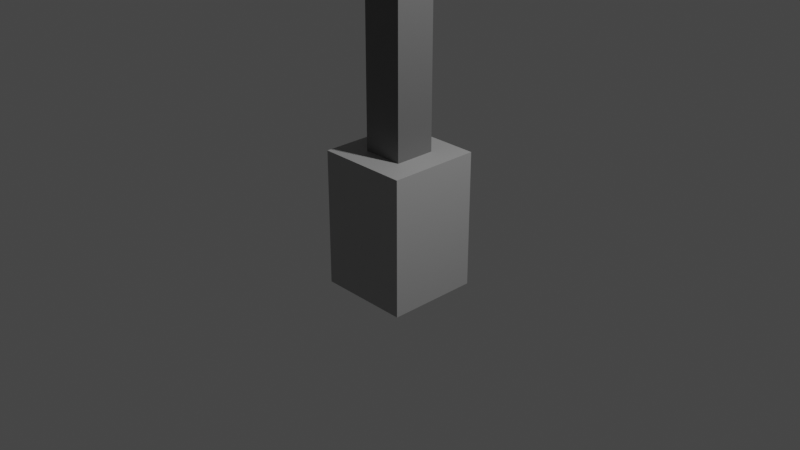 # Source: TRAFFIC_LIGHTS.blend  (saved by Blender 2.92.15; exported with 4.5.12 LTS)
import bpy
from mathutils import Matrix  # noqa: F401  (used for matrix-valued properties, if any)

bpy.ops.wm.read_factory_settings(use_empty=True)
scene = bpy.context.scene
scene.name = 'Scene'

# ---- collections
col_collection = bpy.data.collections.new('Collection'); scene.collection.children.link(col_collection)

# ---- materials (node trees are filled in below, after node groups)
mat_material = bpy.data.materials.new('Material')
mat_material.alpha_threshold = 0.0
mat_material.use_transparent_shadow = False
mat_material.line_color = (0.0, 0.0, 0.0, 1.0)
mat_material_002 = bpy.data.materials.new('Material.002')
mat_material_002.use_transparent_shadow = False
mat_material_003 = bpy.data.materials.new('Material.003')
mat_material_003.use_transparent_shadow = False
mat_material_004 = bpy.data.materials.new('Material.004')
mat_material_004.use_transparent_shadow = False
mat_material_001 = bpy.data.materials.new('Material.001')
mat_material_001.use_transparent_shadow = False
mat_material_005 = bpy.data.materials.new('Material.005')
mat_material_005.use_transparent_shadow = False

# ---- material node trees
mat_material.use_nodes = True; mat_material.node_tree.nodes.clear()
_N = mat_material.node_tree.nodes; _L = mat_material.node_tree.links
n0 = _N.new('ShaderNodeOutputMaterial'); n0.name = 'Material Output'; n0.location = (300, 300)
n1 = _N.new('ShaderNodeBsdfPrincipled'); n1.name = 'Principled BSDF'; n1.location = (10, 300)
n1.distribution = 'GGX'
n1.subsurface_method = 'BURLEY'
n1.inputs[2].default_value = 0.4
n1.inputs[3].default_value = 1.45
n1.inputs[27].default_value = (0.0, 0.0, 0.0, 1.0)
n1.inputs[28].default_value = 1.0
_L.new(n1.outputs[0], n0.inputs[0])
n0.is_active_output = True
mat_material_002.use_nodes = True; mat_material_002.node_tree.nodes.clear()
_N = mat_material_002.node_tree.nodes; _L = mat_material_002.node_tree.links
n0 = _N.new('ShaderNodeBsdfPrincipled'); n0.name = 'Principled BSDF'; n0.location = (10, 300)
n0.distribution = 'GGX'
n0.subsurface_method = 'BURLEY'
n0.inputs[0].default_value = (0.1523, 0.1523, 0.1523, 1.0)
n0.inputs[3].default_value = 1.45
n0.inputs[27].default_value = (0.0, 0.0, 0.0, 1.0)
n0.inputs[28].default_value = 1.0
n1 = _N.new('ShaderNodeOutputMaterial'); n1.name = 'Material Output'; n1.location = (300, 300)
_L.new(n0.outputs[0], n1.inputs[0])
n1.is_active_output = True
mat_material_003.use_nodes = True; mat_material_003.node_tree.nodes.clear()
_N = mat_material_003.node_tree.nodes; _L = mat_material_003.node_tree.links
n0 = _N.new('ShaderNodeBsdfPrincipled'); n0.name = 'Principled BSDF'; n0.location = (10, 300)
n0.distribution = 'GGX'
n0.subsurface_method = 'BURLEY'
n0.inputs[0].default_value = (0.3672, 0.3672, 0.3672, 1.0)
n0.inputs[3].default_value = 1.45
n0.inputs[27].default_value = (0.0, 0.0, 0.0, 1.0)
n0.inputs[28].default_value = 1.0
n1 = _N.new('ShaderNodeOutputMaterial'); n1.name = 'Material Output'; n1.location = (300, 300)
_L.new(n0.outputs[0], n1.inputs[0])
n1.is_active_output = True
mat_material_004.use_nodes = True; mat_material_004.node_tree.nodes.clear()
_N = mat_material_004.node_tree.nodes; _L = mat_material_004.node_tree.links
n0 = _N.new('ShaderNodeBsdfPrincipled'); n0.name = 'Principled BSDF'; n0.location = (10, 300)
n0.distribution = 'GGX'
n0.subsurface_method = 'BURLEY'
n0.inputs[0].default_value = (0.8, 0.6249, 0.2432, 1.0)
n0.inputs[3].default_value = 1.45
n0.inputs[27].default_value = (0.0, 0.0, 0.0, 1.0)
n0.inputs[28].default_value = 1.0
n1 = _N.new('ShaderNodeOutputMaterial'); n1.name = 'Material Output'; n1.location = (300, 300)
_L.new(n0.outputs[0], n1.inputs[0])
n1.is_active_output = True
mat_material_001.use_nodes = True; mat_material_001.node_tree.nodes.clear()
_N = mat_material_001.node_tree.nodes; _L = mat_material_001.node_tree.links
n0 = _N.new('ShaderNodeBsdfPrincipled'); n0.name = 'Principled BSDF'; n0.location = (10, 300)
n0.distribution = 'GGX'
n0.subsurface_method = 'BURLEY'
n0.inputs[0].default_value = (0.03741, 0.03741, 0.03741, 1.0)
n0.inputs[3].default_value = 1.45
n0.inputs[27].default_value = (0.0, 0.0, 0.0, 1.0)
n0.inputs[28].default_value = 1.0
n1 = _N.new('ShaderNodeOutputMaterial'); n1.name = 'Material Output'; n1.location = (300, 300)
_L.new(n0.outputs[0], n1.inputs[0])
n1.is_active_output = True
mat_material_005.use_nodes = True; mat_material_005.node_tree.nodes.clear()
_N = mat_material_005.node_tree.nodes; _L = mat_material_005.node_tree.links
n0 = _N.new('ShaderNodeBsdfPrincipled'); n0.name = 'Principled BSDF'; n0.location = (10, 300)
n0.distribution = 'GGX'
n0.subsurface_method = 'BURLEY'
n0.inputs[0].default_value = (0.8, 0.07214, 0.111, 1.0)
n0.inputs[3].default_value = 1.45
n0.inputs[27].default_value = (0.0, 0.0, 0.0, 1.0)
n0.inputs[28].default_value = 1.0
n1 = _N.new('ShaderNodeOutputMaterial'); n1.name = 'Material Output'; n1.location = (300, 300)
_L.new(n0.outputs[0], n1.inputs[0])
n1.is_active_output = True

# ---- world
world_world = bpy.data.worlds.new('World'); scene.world = world_world
world_world.use_nodes = True; world_world.node_tree.nodes.clear()
_N = world_world.node_tree.nodes; _L = world_world.node_tree.links
n0 = _N.new('ShaderNodeOutputWorld'); n0.name = 'World Output'; n0.location = (300, 300)
n1 = _N.new('ShaderNodeBackground'); n1.name = 'Background'; n1.location = (10, 300)
n1.inputs[0].default_value = (0.05088, 0.05088, 0.05088, 1.0)
_L.new(n1.outputs[0], n0.inputs[0])
n0.is_active_output = True
world_world.color = (0.05088, 0.05088, 0.05088)
world_world.use_sun_shadow = False
world_world.sun_shadow_jitter_overblur = 0.0

# ---- cameras
cam_camera = bpy.data.cameras.new('Camera')
cam_camera.clip_end = 100.0
cam_camera.ortho_scale = 7.314

# ---- lights
light_light = bpy.data.lights.new('Light', 'POINT')
light_light.transmission_factor = 0.0
light_light.energy = 1000.0
light_light.shadow_soft_size = 0.1
light_light.shadow_maximum_resolution = 0.006
light_light.use_absolute_resolution = True

# ---- meshes
me_cube = bpy.data.meshes.new('Cube')
me_cube.from_pydata([(0.446, 0.446, 1.0), (1.0, 1.0, -1.0), (0.446, -0.446, 1.0), (1.0, -1.0, -1.0), (-0.446, 0.446, 1.0), (-1.0, 1.0, -1.0), (-0.446, -0.446, 1.0), (-1.0, -1.0, -1.0), (1.0, -1.0, 1.0), (-1.0, -1.0, 1.0), (1.0, 1.0, 1.0), (-1.0, 1.0, 1.0), (0.446, -0.446, 9.608), (-0.446, -0.446, 9.608), (0.446, 0.446, 9.608), (-0.446, 0.446, 9.608), (0.4047, 2.129, 11.33), (-0.4047, 2.129, 11.33), (0.4047, 2.129, 10.78), (-0.4047, 2.129, 10.78), (0.4047, 2.291, 11.33), (-0.4047, 2.291, 11.33), (0.4047, 2.291, 10.78), (-0.4047, 2.291, 10.78), (0.4047, 7.16, 11.33), (-0.4047, 7.16, 11.33), (0.4047, 7.16, 10.78), (-0.4047, 7.16, 10.78), (-0.4047, 6.671, 10.78), (0.4047, 6.671, 10.78), (0.4047, 6.671, 11.33), (-0.4047, 6.671, 11.33), (0.4762, 7.16, 11.4), (-0.4762, 7.16, 11.4), (0.4762, 7.16, 10.71), (-0.4762, 7.16, 10.71), (-0.4762, 6.671, 10.71), (-0.4762, 6.671, 11.4), (0.4762, 6.671, 10.71), (0.4762, 6.671, 11.4), (-0.4047, 2.876, 11.33), (-0.4047, 2.876, 10.78), (0.4047, 2.876, 11.33), (0.4047, 2.876, 10.78), (0.4933, 2.129, 11.42), (-0.4933, 2.129, 11.42), (0.4933, 2.129, 10.69), (-0.4933, 2.129, 10.69), (-0.4933, 2.876, 10.69), (0.4933, 2.876, 10.69), (-0.4933, 2.876, 11.42), (0.4933, 2.876, 11.42), (0.01645, 5.727, 10.82), (0.01645, 5.727, 10.16), (0.01645, 4.058, 10.16), (0.01645, 4.058, 10.82), (0.1492, 4.003, 10.16), (0.1492, 4.003, 10.82), (0.2042, 3.87, 10.16), (0.2042, 3.87, 10.82), (0.1492, 3.737, 10.16), (0.1492, 3.737, 10.82), (0.01645, 3.682, 10.16), (0.01645, 3.682, 10.82), (-0.1163, 3.737, 10.16), (-0.1163, 3.737, 10.82), (-0.1713, 3.87, 10.16), (-0.1713, 3.87, 10.82), (-0.1163, 4.003, 10.16), (-0.1163, 4.003, 10.82), (0.1492, 5.672, 10.16), (0.1492, 5.672, 10.82), (0.2042, 5.539, 10.16), (0.2042, 5.539, 10.82), (0.1492, 5.406, 10.16), (0.1492, 5.406, 10.82), (0.01645, 5.352, 10.16), (0.01645, 5.352, 10.82), (-0.1163, 5.406, 10.16), (-0.1163, 5.406, 10.82), (-0.1713, 5.539, 10.16), (-0.1713, 5.539, 10.82), (-0.1163, 5.672, 10.16), (-0.1163, 5.672, 10.82), (0.4047, 4.981, 10.78), (0.4047, 4.981, 11.33), (-0.4047, 4.981, 10.78), (-0.4047, 4.981, 11.33), (0.01547, 5.832, 11.95), (-0.7616, 5.51, 11.95), (-1.083, 4.733, 11.95), (-0.7616, 3.956, 11.95), (0.01547, 3.634, 11.95), (0.7925, 3.956, 11.95), (1.114, 4.733, 11.95), (0.7925, 5.51, 11.95), (0.01547, 4.733, 11.26)], [], [(0, 4, 15, 14), (3, 8, 9, 7), (7, 9, 11, 5), (5, 1, 3, 7), (1, 10, 8, 3), (5, 11, 10, 1), (2, 6, 9, 8), (0, 2, 8, 10), (6, 4, 11, 9), (4, 0, 10, 11), (12, 14, 18, 16), (2, 0, 14, 12), (4, 6, 13, 15), (6, 2, 12, 13), (41, 40, 21, 23), (15, 13, 17, 19), (13, 12, 16, 17), (14, 15, 19, 18), (24, 25, 33, 32), (40, 42, 20, 21), (43, 41, 23, 22), (42, 43, 22, 20), (26, 27, 25, 24), (25, 27, 35, 33), (28, 31, 37, 36), (29, 28, 36, 38), (87, 85, 30, 31), (86, 87, 31, 28), (85, 84, 29, 30), (84, 86, 28, 29), (38, 36, 35, 34), (39, 38, 34, 32), (36, 37, 33, 35), (37, 39, 32, 33), (30, 29, 38, 39), (27, 26, 34, 35), (31, 30, 39, 37), (26, 24, 32, 34), (41, 43, 49, 48), (17, 16, 44, 45), (40, 41, 48, 50), (19, 17, 45, 47), (44, 46, 49, 51), (46, 47, 48, 49), (45, 44, 51, 50), (47, 45, 50, 48), (18, 19, 47, 46), (16, 18, 46, 44), (42, 40, 50, 51), (43, 42, 51, 49), (71, 52, 83, 81, 79, 77, 75, 73), (54, 55, 57, 56), (78, 79, 81, 80), (56, 57, 59, 58), (76, 77, 79, 78), (58, 59, 61, 60), (74, 75, 77, 76), (60, 61, 63, 62), (53, 70, 72, 74, 76, 78, 80, 82), (72, 73, 75, 74), (62, 63, 65, 64), (82, 83, 52, 53), (70, 71, 73, 72), (64, 65, 67, 66), (57, 55, 69, 67, 65, 63, 61, 59), (53, 52, 71, 70), (66, 67, 69, 68), (80, 81, 83, 82), (68, 69, 55, 54), (54, 56, 58, 60, 62, 64, 66, 68), (22, 23, 86, 84), (20, 22, 84, 85), (23, 21, 87, 86), (21, 20, 85, 87), (88, 96, 89), (89, 96, 90), (90, 96, 91), (91, 96, 92), (92, 96, 93), (93, 96, 94), (88, 89, 90, 91, 92, 93, 94, 95), (94, 96, 95), (95, 96, 88)])
me_cube.polygons.foreach_set('material_index', [1, 2, 2, 2, 2, 2, 2, 2, 2, 2, 1, 1, 1, 1, 1, 1, 1, 1, 3, 1, 1, 1, 3, 3, 3, 3, 1, 1, 1, 1, 3, 3, 3, 3, 3, 3, 3, 3, 3, 3, 3, 3, 3, 3, 3, 3, 3, 3, 3, 3, 1, 1, 1, 1, 1, 1, 1, 1, 1, 1, 1, 1, 1, 1, 1, 1, 1, 1, 1, 1, 1, 1, 1, 1, 1, 1, 1, 1, 1, 1, 1, 1, 1])
_uv = me_cube.uv_layers.new(name='UVMap')
_uv.uv.foreach_set('vector', [0.6594, 0.5344, 0.8406, 0.5344, 0.8406, 0.5344, 0.6594, 0.5344, 0.375, 0.75, 0.625, 0.75, 0.625, 1.0, 0.375, 1.0, 0.375, 0.0, 0.625, 0.0, 0.625, 0.25, 0.375, 0.25, 0.125, 0.5, 0.375, 0.5, 0.375, 0.75, 0.125, 0.75, 0.375, 0.5, 0.625, 0.5, 0.625, 0.75, 0.375, 0.75, 0.375, 0.25, 0.625, 0.25, 0.625, 0.5, 0.375, 0.5, 0.6594, 0.7156, 0.8406, 0.7156, 0.875, 0.75, 0.625, 0.75, 0.6594, 0.5344, 0.6594, 0.7156, 0.625, 0.75, 0.625, 0.5, 0.8406, 0.7156, 0.8406, 0.5344, 0.875, 0.5, 0.875, 0.75, 0.8406, 0.5344, 0.6594, 0.5344, 0.625, 0.5, 0.875, 0.5, 0.6594, 0.7156, 0.6594, 0.5344, 0.6594, 0.5344, 0.6594, 0.7156, 0.6594, 0.7156, 0.6594, 0.5344, 0.6594, 0.5344, 0.6594, 0.7156, 0.8406, 0.5344, 0.8406, 0.7156, 0.8406, 0.7156, 0.8406, 0.5344, 0.8406, 0.7156, 0.6594, 0.7156, 0.6594, 0.7156, 0.8406, 0.7156, 0.8406, 0.5344, 0.8406, 0.7156, 0.8406, 0.7156, 0.8406, 0.5344, 0.8406, 0.5344, 0.8406, 0.7156, 0.8406, 0.7156, 0.8406, 0.5344, 0.8406, 0.7156, 0.6594, 0.7156, 0.6594, 0.7156, 0.8406, 0.7156, 0.6594, 0.5344, 0.8406, 0.5344, 0.8406, 0.5344, 0.6594, 0.5344, 0.6594, 0.7156, 0.8406, 0.7156, 0.8406, 0.7156, 0.6594, 0.7156, 0.8406, 0.7156, 0.6594, 0.7156, 0.6594, 0.7156, 0.8406, 0.7156, 0.6594, 0.5344, 0.8406, 0.5344, 0.8406, 0.5344, 0.6594, 0.5344, 0.6594, 0.7156, 0.6594, 0.5344, 0.6594, 0.5344, 0.6594, 0.7156, 0.6594, 0.5344, 0.8406, 0.5344, 0.8406, 0.7156, 0.6594, 0.7156, 0.8406, 0.7156, 0.8406, 0.5344, 0.8406, 0.5344, 0.8406, 0.7156, 0.8406, 0.5344, 0.8406, 0.7156, 0.8406, 0.7156, 0.8406, 0.5344, 0.6594, 0.5344, 0.8406, 0.5344, 0.8406, 0.5344, 0.6594, 0.5344, 0.8406, 0.7156, 0.6594, 0.7156, 0.6594, 0.7156, 0.8406, 0.7156, 0.8406, 0.5344, 0.8406, 0.7156, 0.8406, 0.7156, 0.8406, 0.5344, 0.6594, 0.7156, 0.6594, 0.5344, 0.6594, 0.5344, 0.6594, 0.7156, 0.6594, 0.5344, 0.8406, 0.5344, 0.8406, 0.5344, 0.6594, 0.5344, 0.6594, 0.5344, 0.8406, 0.5344, 0.8406, 0.5344, 0.6594, 0.5344, 0.6594, 0.7156, 0.6594, 0.5344, 0.6594, 0.5344, 0.6594, 0.7156, 0.8406, 0.5344, 0.8406, 0.7156, 0.8406, 0.7156, 0.8406, 0.5344, 0.8406, 0.7156, 0.6594, 0.7156, 0.6594, 0.7156, 0.8406, 0.7156, 0.6594, 0.7156, 0.6594, 0.5344, 0.6594, 0.5344, 0.6594, 0.7156, 0.8406, 0.5344, 0.6594, 0.5344, 0.6594, 0.5344, 0.8406, 0.5344, 0.8406, 0.7156, 0.6594, 0.7156, 0.6594, 0.7156, 0.8406, 0.7156, 0.6594, 0.5344, 0.6594, 0.7156, 0.6594, 0.7156, 0.6594, 0.5344, 0.8406, 0.5344, 0.6594, 0.5344, 0.6594, 0.5344, 0.8406, 0.5344, 0.8406, 0.7156, 0.6594, 0.7156, 0.6594, 0.7156, 0.8406, 0.7156, 0.8406, 0.7156, 0.8406, 0.5344, 0.8406, 0.5344, 0.8406, 0.7156, 0.8406, 0.5344, 0.8406, 0.7156, 0.8406, 0.7156, 0.8406, 0.5344, 0.6594, 0.7156, 0.6594, 0.5344, 0.6594, 0.5344, 0.6594, 0.7156, 0.6594, 0.5344, 0.8406, 0.5344, 0.8406, 0.5344, 0.6594, 0.5344, 0.8406, 0.7156, 0.6594, 0.7156, 0.6594, 0.7156, 0.8406, 0.7156, 0.8406, 0.5344, 0.8406, 0.7156, 0.8406, 0.7156, 0.8406, 0.5344, 0.6594, 0.5344, 0.8406, 0.5344, 0.8406, 0.5344, 0.6594, 0.5344, 0.6594, 0.7156, 0.6594, 0.5344, 0.6594, 0.5344, 0.6594, 0.7156, 0.6594, 0.7156, 0.8406, 0.7156, 0.8406, 0.7156, 0.6594, 0.7156, 0.6594, 0.5344, 0.6594, 0.7156, 0.6594, 0.7156, 0.6594, 0.5344, 0.4197, 0.4197, 0.25, 0.49, 0.08029, 0.4197, 0.01, 0.25, 0.08029, 0.08029, 0.25, 0.01, 0.4197, 0.08029, 0.49, 0.25, 1.0, 0.5, 1.0, 1.0, 0.875, 1.0, 0.875, 0.5, 0.375, 0.5, 0.375, 1.0, 0.25, 1.0, 0.25, 0.5, 0.875, 0.5, 0.875, 1.0, 0.75, 1.0, 0.75, 0.5, 0.5, 0.5, 0.5, 1.0, 0.375, 1.0, 0.375, 0.5, 0.75, 0.5, 0.75, 1.0, 0.625, 1.0, 0.625, 0.5, 0.625, 0.5, 0.625, 1.0, 0.5, 1.0, 0.5, 0.5, 0.625, 0.5, 0.625, 1.0, 0.5, 1.0, 0.5, 0.5, 0.75, 0.49, 0.9197, 0.4197, 0.99, 0.25, 0.9197, 0.08029, 0.75, 0.01, 0.5803, 0.08029, 0.51, 0.25, 0.5803, 0.4197, 0.75, 0.5, 0.75, 1.0, 0.625, 1.0, 0.625, 0.5, 0.5, 0.5, 0.5, 1.0, 0.375, 1.0, 0.375, 0.5, 0.125, 0.5, 0.125, 1.0, 0.0, 1.0, 0.0, 0.5, 0.875, 0.5, 0.875, 1.0, 0.75, 1.0, 0.75, 0.5, 0.375, 0.5, 0.375, 1.0, 0.25, 1.0, 0.25, 0.5, 0.4197, 0.4197, 0.25, 0.49, 0.08029, 0.4197, 0.01, 0.25, 0.08029, 0.08029, 0.25, 0.01, 0.4197, 0.08029, 0.49, 0.25, 1.0, 0.5, 1.0, 1.0, 0.875, 1.0, 0.875, 0.5, 0.25, 0.5, 0.25, 1.0, 0.125, 1.0, 0.125, 0.5, 0.25, 0.5, 0.25, 1.0, 0.125, 1.0, 0.125, 0.5, 0.125, 0.5, 0.125, 1.0, 0.0, 1.0, 0.0, 0.5, 0.75, 0.49, 0.9197, 0.4197, 0.99, 0.25, 0.9197, 0.08029, 0.75, 0.01, 0.5803, 0.08029, 0.51, 0.25, 0.5803, 0.4197, 0.6594, 0.5344, 0.8406, 0.5344, 0.8406, 0.5344, 0.6594, 0.5344, 0.6594, 0.7156, 0.6594, 0.5344, 0.6594, 0.5344, 0.6594, 0.7156, 0.8406, 0.5344, 0.8406, 0.7156, 0.8406, 0.7156, 0.8406, 0.5344, 0.8406, 0.7156, 0.6594, 0.7156, 0.6594, 0.7156, 0.8406, 0.7156, 0.25, 0.49, 0.25, 0.25, 0.4197, 0.4197, 0.4197, 0.4197, 0.25, 0.25, 0.49, 0.25, 0.49, 0.25, 0.25, 0.25, 0.4197, 0.08029, 0.4197, 0.08029, 0.25, 0.25, 0.25, 0.01, 0.25, 0.01, 0.25, 0.25, 0.08029, 0.08029, 0.08029, 0.08029, 0.25, 0.25, 0.01, 0.25, 0.75, 0.49, 0.9197, 0.4197, 0.99, 0.25, 0.9197, 0.08029, 0.75, 0.01, 0.5803, 0.08029, 0.51, 0.25, 0.5803, 0.4197, 0.01, 0.25, 0.25, 0.25, 0.08029, 0.4197, 0.08029, 0.4197, 0.25, 0.25, 0.25, 0.49])
me_cube.materials.append(mat_material)
me_cube.materials.append(mat_material_002)
me_cube.materials.append(mat_material_003)
me_cube.materials.append(mat_material_004)
me_cube.use_remesh_preserve_volume = False
me_cube.use_remesh_preserve_attributes = False
me_cube.use_mirror_vertex_groups = False
me_cube.update()
me_cube_001 = bpy.data.meshes.new('Cube.001')
me_cube_001.from_pydata([(-0.8716, -2.744, -0.8698), (-0.8716, -2.744, 0.8698), (-0.8716, -1.005, -0.8698), (-0.8716, -1.005, 0.8698), (1.128, -2.669, -0.7949), (1.128, -2.669, 0.7949), (1.128, -1.079, -0.7949), (1.128, -1.079, 0.7949), (-1.55, -1.348, 0.07217), (0.556, -1.216, 0.07217), (-0.9663, -1.513, -0.1305), (0.556, -1.403, -0.1945), (-0.7597, -1.855, -0.2022), (0.556, -1.855, -0.305), (-0.9663, -2.196, -0.1305), (0.556, -2.306, -0.1945), (-1.55, -2.362, 0.07217), (0.556, -2.493, 0.07217), (-2.134, -2.196, 0.2748), (0.556, -2.306, 0.3388), (-2.34, -1.855, 0.3466), (0.556, -1.855, 0.4493), (-2.134, -1.513, 0.2748), (0.556, -1.403, 0.3388), (-1.55, -1.216, 0.07217), (-0.8902, -1.403, -0.1569), (-0.617, -1.855, -0.2518), (-0.8902, -2.306, -0.1569), (-1.55, -2.493, 0.07217), (-2.21, -2.306, 0.3013), (-2.483, -1.855, 0.3962), (-2.21, -1.403, 0.3013), (0.694, -1.349, 0.0786), (0.9015, -1.492, -0.1585), (0.9625, -1.825, -0.2524), (0.8715, -2.173, -0.1824), (0.6494, -2.361, 0.04312), (0.442, -2.218, 0.2802), (0.381, -1.885, 0.3741), (0.472, -1.536, 0.3041), (0.1284, -0.8744, -1.0), (0.1284, -0.8744, 1.0), (0.1284, -2.874, -1.0), (0.1284, -2.874, 1.0)], [], [(0, 1, 3, 2), (40, 41, 7, 6), (6, 7, 5, 4), (42, 43, 1, 0), (40, 6, 4, 42), (41, 3, 1, 43), (24, 9, 11, 25), (25, 11, 13, 26), (26, 13, 15, 27), (27, 15, 17, 28), (28, 17, 19, 29), (29, 19, 21, 30), (11, 9, 23, 21, 19, 17, 15, 13), (30, 21, 23, 31), (31, 23, 9, 24), (20, 22, 39, 38), (10, 8, 24, 25), (12, 10, 25, 26), (14, 12, 26, 27), (16, 14, 27, 28), (18, 16, 28, 29), (20, 18, 29, 30), (22, 20, 30, 31), (8, 22, 31, 24), (32, 33, 34, 35, 36, 37, 38, 39), (16, 18, 37, 36), (12, 14, 35, 34), (8, 10, 33, 32), (22, 8, 32, 39), (18, 20, 38, 37), (14, 16, 36, 35), (10, 12, 34, 33), (7, 41, 43, 5), (2, 40, 42, 0), (4, 5, 43, 42), (2, 3, 41, 40)])
_uv = me_cube_001.uv_layers.new(name='UVMap')
_uv.uv.foreach_set('vector', [0.375, 0.0, 0.625, 0.0, 0.625, 0.25, 0.375, 0.25, 0.375, 0.375, 0.625, 0.375, 0.625, 0.5, 0.375, 0.5, 0.375, 0.5, 0.625, 0.5, 0.625, 0.75, 0.375, 0.75, 0.375, 0.875, 0.625, 0.875, 0.625, 1.0, 0.375, 1.0, 0.25, 0.5, 0.375, 0.5, 0.375, 0.75, 0.25, 0.75, 0.75, 0.5, 0.875, 0.5, 0.875, 0.75, 0.75, 0.75, 1.0, 0.5, 1.0, 1.0, 0.875, 1.0, 0.875, 0.5, 0.875, 0.5, 0.875, 1.0, 0.75, 1.0, 0.75, 0.5, 0.75, 0.5, 0.75, 1.0, 0.625, 1.0, 0.625, 0.5, 0.625, 0.5, 0.625, 1.0, 0.5, 1.0, 0.5, 0.5, 0.5, 0.5, 0.5, 1.0, 0.375, 1.0, 0.375, 0.5, 0.375, 0.5, 0.375, 1.0, 0.25, 1.0, 0.25, 0.5, 0.4197, 0.4197, 0.25, 0.49, 0.08029, 0.4197, 0.01, 0.25, 0.08029, 0.08029, 0.25, 0.01, 0.4197, 0.08029, 0.49, 0.25, 0.25, 0.5, 0.25, 1.0, 0.125, 1.0, 0.125, 0.5, 0.125, 0.5, 0.125, 1.0, 0.0, 1.0, 0.0, 0.5, 0.5467, 0.25, 0.5999, 0.3783, 0.5999, 0.3783, 0.5467, 0.25, 0.9001, 0.3783, 0.75, 0.4405, 0.75, 0.49, 0.9197, 0.4197, 0.9533, 0.25, 0.9001, 0.3783, 0.9197, 0.4197, 0.99, 0.25, 0.9001, 0.1217, 0.9533, 0.25, 0.99, 0.25, 0.9197, 0.08029, 0.75, 0.05951, 0.9001, 0.1217, 0.9197, 0.08029, 0.75, 0.01, 0.5999, 0.1217, 0.75, 0.05951, 0.75, 0.01, 0.5803, 0.08029, 0.5467, 0.25, 0.5999, 0.1217, 0.5803, 0.08029, 0.51, 0.25, 0.5999, 0.3783, 0.5467, 0.25, 0.51, 0.25, 0.5803, 0.4197, 0.75, 0.4405, 0.5999, 0.3783, 0.5803, 0.4197, 0.75, 0.49, 0.75, 0.4405, 0.9001, 0.3783, 0.9533, 0.25, 0.9001, 0.1217, 0.75, 0.05951, 0.5999, 0.1217, 0.5467, 0.25, 0.5999, 0.3783, 0.75, 0.05951, 0.5999, 0.1217, 0.5999, 0.1217, 0.75, 0.05951, 0.9533, 0.25, 0.9001, 0.1217, 0.9001, 0.1217, 0.9533, 0.25, 0.75, 0.4405, 0.9001, 0.3783, 0.9001, 0.3783, 0.75, 0.4405, 0.5999, 0.3783, 0.75, 0.4405, 0.75, 0.4405, 0.5999, 0.3783, 0.5999, 0.1217, 0.5467, 0.25, 0.5467, 0.25, 0.5999, 0.1217, 0.9001, 0.1217, 0.75, 0.05951, 0.75, 0.05951, 0.9001, 0.1217, 0.9001, 0.3783, 0.9533, 0.25, 0.9533, 0.25, 0.9001, 0.3783, 0.625, 0.5, 0.75, 0.5, 0.75, 0.75, 0.625, 0.75, 0.125, 0.5, 0.25, 0.5, 0.25, 0.75, 0.125, 0.75, 0.375, 0.75, 0.625, 0.75, 0.625, 0.875, 0.375, 0.875, 0.375, 0.25, 0.625, 0.25, 0.625, 0.375, 0.375, 0.375])
me_cube_001.materials.append(mat_material_001)
me_cube_001.use_remesh_fix_poles = True
me_cube_001.use_remesh_preserve_attributes = False
me_cube_001.use_mirror_vertex_groups = False
me_cube_001.update()
me_cube_002 = bpy.data.meshes.new('Cube.002')
me_cube_002.from_pydata([(0.446, 0.446, 5.092), (1.0, 1.0, 3.092), (0.446, -0.446, 5.092), (1.0, -1.0, 3.092), (-0.446, 0.446, 5.092), (-1.0, 1.0, 3.092), (-0.446, -0.446, 5.092), (-1.0, -1.0, 3.092), (1.0, -1.0, 5.092), (-1.0, -1.0, 5.092), (1.0, 1.0, 5.092), (-1.0, 1.0, 5.092), (0.9872, -0.9872, 9.608), (-0.9872, -0.9872, 9.608), (0.9872, 0.9872, 9.608), (-0.9872, 0.9872, 9.608), (0.4047, 2.876, 11.33), (-0.4933, 2.876, 10.69), (0.2597, -0.6681, 5.928), (0.2597, -0.6681, 6.872), (0.2597, 0.7273, 5.928), (0.2597, 0.7273, 6.872), (0.5571, -0.2611, 6.254), (0.5571, -0.2611, 6.546), (0.5571, 0.3203, 6.254), (0.5571, 0.3203, 6.546), (0.5571, 0.7273, 6.872), (0.5571, 0.7273, 5.928), (0.5571, -0.6681, 5.928), (0.5571, -0.6681, 6.872), (0.7984, 0.3203, 6.546), (0.7984, 0.3203, 6.254), (0.7984, -0.2611, 6.254), (0.7984, -0.2611, 6.546), (0.8388, 0.2212, 6.496), (0.8388, 0.2212, 6.304), (0.8388, -0.162, 6.304), (0.8388, -0.162, 6.496), (0.6405, -0.2611, 6.546), (0.6405, 0.3203, 6.546), (0.6405, 0.3203, 6.254), (0.6405, -0.2611, 6.254), (0.5493, 0.4136, 6.612), (0.5493, 0.4136, 6.187), (0.5493, -0.3544, 6.187), (0.5493, -0.3544, 6.612), (0.6483, 0.4136, 6.612), (0.6483, 0.4136, 6.187), (0.6483, -0.3544, 6.612), (0.6483, -0.3544, 6.187), (-0.446, 0.446, 9.178), (0.446, 0.446, 9.178), (0.446, -0.446, 9.178), (-0.446, -0.446, 9.178), (-0.446, 0.446, 9.393), (-0.446, -0.446, 9.393), (0.446, 0.446, 9.393), (0.446, -0.446, 9.393), (0.5803, 0.5803, 9.402), (0.5803, 0.5803, 9.169), (0.5803, -0.5803, 9.402), (0.5803, -0.5803, 9.169), (-0.5803, -0.5803, 9.169), (-0.5803, 0.5803, 9.169), (-0.5803, 0.5803, 9.402), (-0.5803, -0.5803, 9.402), (0.9872, -0.9872, 9.781), (-0.9872, -0.9872, 9.781), (0.9872, 0.9872, 9.781), (-0.9872, 0.9872, 9.781), (0.7731, -0.7731, 9.959), (-0.7731, -0.7731, 9.959), (0.7731, 0.7731, 9.959), (-0.7731, 0.7731, 9.959)], [], [(56, 54, 15, 14), (3, 8, 9, 7), (7, 9, 11, 5), (5, 1, 3, 7), (1, 10, 8, 3), (5, 11, 10, 1), (2, 6, 9, 8), (0, 2, 8, 10), (6, 4, 11, 9), (4, 0, 10, 11), (57, 56, 14, 12), (54, 55, 13, 15), (55, 57, 12, 13), (18, 19, 21, 20), (20, 21, 26, 27), (39, 38, 33, 30), (28, 29, 19, 18), (20, 27, 28, 18), (26, 21, 19, 29), (25, 24, 27, 26), (24, 22, 28, 27), (23, 25, 26, 29), (22, 23, 29, 28), (33, 32, 36, 37), (40, 39, 30, 31), (38, 41, 32, 33), (41, 40, 31, 32), (35, 34, 37, 36), (32, 31, 35, 36), (30, 33, 37, 34), (31, 30, 34, 35), (41, 38, 48, 49), (38, 39, 46, 48), (24, 25, 42, 43), (25, 23, 45, 42), (44, 43, 47, 49), (45, 44, 49, 48), (43, 42, 46, 47), (42, 45, 48, 46), (23, 22, 44, 45), (22, 24, 43, 44), (39, 40, 47, 46), (40, 41, 49, 47), (6, 2, 52, 53), (4, 6, 53, 50), (2, 0, 51, 52), (0, 4, 50, 51), (57, 55, 65, 60), (56, 57, 60, 58), (50, 53, 62, 63), (51, 50, 63, 59), (62, 61, 60, 65), (63, 62, 65, 64), (61, 59, 58, 60), (59, 63, 64, 58), (52, 51, 59, 61), (54, 56, 58, 64), (53, 52, 61, 62), (55, 54, 64, 65), (13, 12, 66, 67), (69, 67, 71, 73), (14, 15, 69, 68), (12, 14, 68, 66), (15, 13, 67, 69), (70, 72, 73, 71), (67, 66, 70, 71), (68, 69, 73, 72), (66, 68, 72, 70)])
me_cube_002.polygons.foreach_set('material_index', [1, 2, 2, 2, 2, 2, 2, 2, 2, 2, 1, 1, 1, 3, 3, 4, 3, 3, 3, 2, 2, 2, 2, 4, 4, 4, 4, 4, 4, 4, 4, 1, 1, 3, 3, 1, 1, 1, 1, 3, 3, 1, 1, 1, 1, 1, 1, 1, 1, 3, 3, 3, 3, 3, 3, 3, 1, 3, 1, 1, 1, 1, 1, 1, 1, 1, 1, 1])
_uv = me_cube_002.uv_layers.new(name='UVMap')
_uv.uv.foreach_set('vector', [0.6594, 0.5344, 0.8406, 0.5344, 0.8406, 0.5344, 0.6594, 0.5344, 0.375, 0.75, 0.625, 0.75, 0.625, 1.0, 0.375, 1.0, 0.375, 0.0, 0.625, 0.0, 0.625, 0.25, 0.375, 0.25, 0.125, 0.5, 0.375, 0.5, 0.375, 0.75, 0.125, 0.75, 0.375, 0.5, 0.625, 0.5, 0.625, 0.75, 0.375, 0.75, 0.375, 0.25, 0.625, 0.25, 0.625, 0.5, 0.375, 0.5, 0.6594, 0.7156, 0.8406, 0.7156, 0.875, 0.75, 0.625, 0.75, 0.6594, 0.5344, 0.6594, 0.7156, 0.625, 0.75, 0.625, 0.5, 0.8406, 0.7156, 0.8406, 0.5344, 0.875, 0.5, 0.875, 0.75, 0.8406, 0.5344, 0.6594, 0.5344, 0.625, 0.5, 0.875, 0.5, 0.6594, 0.7156, 0.6594, 0.5344, 0.6594, 0.5344, 0.6594, 0.7156, 0.8406, 0.5344, 0.8406, 0.7156, 0.8406, 0.7156, 0.8406, 0.5344, 0.8406, 0.7156, 0.6594, 0.7156, 0.6594, 0.7156, 0.8406, 0.7156, 0.375, 0.0, 0.625, 0.0, 0.625, 0.25, 0.375, 0.25, 0.375, 0.25, 0.625, 0.25, 0.625, 0.5, 0.375, 0.5, 0.5387, 0.5584, 0.5387, 0.6916, 0.5387, 0.6916, 0.5387, 0.5584, 0.375, 0.75, 0.625, 0.75, 0.625, 1.0, 0.375, 1.0, 0.125, 0.5, 0.375, 0.5, 0.375, 0.75, 0.125, 0.75, 0.625, 0.5, 0.875, 0.5, 0.875, 0.75, 0.625, 0.75, 0.5387, 0.5584, 0.4613, 0.5584, 0.375, 0.5, 0.625, 0.5, 0.4613, 0.5584, 0.4613, 0.6916, 0.375, 0.75, 0.375, 0.5, 0.5387, 0.6916, 0.5387, 0.5584, 0.625, 0.5, 0.625, 0.75, 0.4613, 0.6916, 0.5387, 0.6916, 0.625, 0.75, 0.375, 0.75, 0.5387, 0.6916, 0.4613, 0.6916, 0.4613, 0.6916, 0.5387, 0.6916, 0.4613, 0.5584, 0.5387, 0.5584, 0.5387, 0.5584, 0.4613, 0.5584, 0.5387, 0.6916, 0.4613, 0.6916, 0.4613, 0.6916, 0.5387, 0.6916, 0.4613, 0.6916, 0.4613, 0.5584, 0.4613, 0.5584, 0.4613, 0.6916, 0.4613, 0.5584, 0.5387, 0.5584, 0.5387, 0.6916, 0.4613, 0.6916, 0.4613, 0.6916, 0.4613, 0.5584, 0.4613, 0.5584, 0.4613, 0.6916, 0.5387, 0.5584, 0.5387, 0.6916, 0.5387, 0.6916, 0.5387, 0.5584, 0.4613, 0.5584, 0.5387, 0.5584, 0.5387, 0.5584, 0.4613, 0.5584, 0.4613, 0.6916, 0.5387, 0.6916, 0.5387, 0.6916, 0.4613, 0.6916, 0.5387, 0.6916, 0.5387, 0.5584, 0.5387, 0.5584, 0.5387, 0.6916, 0.4613, 0.5584, 0.5387, 0.5584, 0.5387, 0.5584, 0.4613, 0.5584, 0.5387, 0.5584, 0.5387, 0.6916, 0.5387, 0.6916, 0.5387, 0.5584, 0.4613, 0.6916, 0.4613, 0.5584, 0.4613, 0.5584, 0.4613, 0.6916, 0.5387, 0.6916, 0.4613, 0.6916, 0.4613, 0.6916, 0.5387, 0.6916, 0.4613, 0.5584, 0.5387, 0.5584, 0.5387, 0.5584, 0.4613, 0.5584, 0.5387, 0.5584, 0.5387, 0.6916, 0.5387, 0.6916, 0.5387, 0.5584, 0.5387, 0.6916, 0.4613, 0.6916, 0.4613, 0.6916, 0.5387, 0.6916, 0.4613, 0.6916, 0.4613, 0.5584, 0.4613, 0.5584, 0.4613, 0.6916, 0.5387, 0.5584, 0.4613, 0.5584, 0.4613, 0.5584, 0.5387, 0.5584, 0.4613, 0.5584, 0.4613, 0.6916, 0.4613, 0.6916, 0.4613, 0.5584, 0.8406, 0.7156, 0.6594, 0.7156, 0.6594, 0.7156, 0.8406, 0.7156, 0.8406, 0.5344, 0.8406, 0.7156, 0.8406, 0.7156, 0.8406, 0.5344, 0.6594, 0.7156, 0.6594, 0.5344, 0.6594, 0.5344, 0.6594, 0.7156, 0.6594, 0.5344, 0.8406, 0.5344, 0.8406, 0.5344, 0.6594, 0.5344, 0.6594, 0.7156, 0.8406, 0.7156, 0.8406, 0.7156, 0.6594, 0.7156, 0.6594, 0.5344, 0.6594, 0.7156, 0.6594, 0.7156, 0.6594, 0.5344, 0.8406, 0.5344, 0.8406, 0.7156, 0.8406, 0.7156, 0.8406, 0.5344, 0.6594, 0.5344, 0.8406, 0.5344, 0.8406, 0.5344, 0.6594, 0.5344, 0.8406, 0.7156, 0.6594, 0.7156, 0.6594, 0.7156, 0.8406, 0.7156, 0.8406, 0.5344, 0.8406, 0.7156, 0.8406, 0.7156, 0.8406, 0.5344, 0.6594, 0.7156, 0.6594, 0.5344, 0.6594, 0.5344, 0.6594, 0.7156, 0.6594, 0.5344, 0.8406, 0.5344, 0.8406, 0.5344, 0.6594, 0.5344, 0.6594, 0.7156, 0.6594, 0.5344, 0.6594, 0.5344, 0.6594, 0.7156, 0.8406, 0.5344, 0.6594, 0.5344, 0.6594, 0.5344, 0.8406, 0.5344, 0.8406, 0.7156, 0.6594, 0.7156, 0.6594, 0.7156, 0.8406, 0.7156, 0.8406, 0.7156, 0.8406, 0.5344, 0.8406, 0.5344, 0.8406, 0.7156, 0.8406, 0.7156, 0.6594, 0.7156, 0.6594, 0.7156, 0.8406, 0.7156, 0.8406, 0.5344, 0.8406, 0.7156, 0.8406, 0.7156, 0.8406, 0.5344, 0.6594, 0.5344, 0.8406, 0.5344, 0.8406, 0.5344, 0.6594, 0.5344, 0.6594, 0.7156, 0.6594, 0.5344, 0.6594, 0.5344, 0.6594, 0.7156, 0.8406, 0.5344, 0.8406, 0.7156, 0.8406, 0.7156, 0.8406, 0.5344, 0.6594, 0.7156, 0.6594, 0.5344, 0.8406, 0.5344, 0.8406, 0.7156, 0.8406, 0.7156, 0.6594, 0.7156, 0.6594, 0.7156, 0.8406, 0.7156, 0.6594, 0.5344, 0.8406, 0.5344, 0.8406, 0.5344, 0.6594, 0.5344, 0.6594, 0.7156, 0.6594, 0.5344, 0.6594, 0.5344, 0.6594, 0.7156])
me_cube_002.materials.append(mat_material)
me_cube_002.materials.append(mat_material_002)
me_cube_002.materials.append(mat_material_003)
me_cube_002.materials.append(mat_material_004)
me_cube_002.materials.append(mat_material_005)
me_cube_002.use_remesh_preserve_volume = False
me_cube_002.use_remesh_preserve_attributes = False
me_cube_002.use_mirror_vertex_groups = False
me_cube_002.update()

# ---- objects
ob_cube = bpy.data.objects.new('Cube', me_cube)
ob_light = bpy.data.objects.new('Light', light_light)
ob_camera = bpy.data.objects.new('Camera', cam_camera)
ob_cube_001 = bpy.data.objects.new('Cube.001', me_cube_001)
ob_cube_002 = bpy.data.objects.new('Cube.002', me_cube_002)

# ---- transforms, parenting, visibility, modifiers, constraints
ob_cube.location = (0.0, 0.0, 0.0)
ob_cube.scale = (0.5, 0.5, 0.7391)
ob_cube.lock_rotations_4d = False
ob_cube.empty_display_type = 'ARROWS'
ob_cube.lineart.crease_threshold = 0.0
ob_light.location = (4.076, 1.005, 5.904)
ob_light.rotation_euler = (0.6503, 0.05522, 1.866)
ob_light.lock_rotations_4d = False
ob_light.empty_display_type = 'ARROWS'
ob_light.color = (0.0, 0.0, 0.0, 0.0)
ob_light.lineart.crease_threshold = 0.0
ob_camera.location = (7.359, -6.926, 4.958)
ob_camera.rotation_euler = (1.109, 0.0, 0.8149)
ob_camera.lock_rotations_4d = False
ob_camera.empty_display_type = 'ARROWS'
ob_camera.color = (0.0, 0.0, 0.0, 0.0)
ob_camera.display_type = 'WIRE'
ob_camera.lineart.crease_threshold = 0.0
ob_cube_001.location = (-0.03825, 3.731, 6.362)
ob_cube_001.scale = (0.2649, 0.7561, 1.28)
ob_cube_001.lineart.crease_threshold = 0.0
ob_cube_002.location = (0.0, -7.237, 0.0)
ob_cube_002.scale = (0.5, 0.5, 0.7391)
ob_cube_002.lock_rotations_4d = False
ob_cube_002.empty_display_type = 'ARROWS'
ob_cube_002.lineart.crease_threshold = 0.0

# ---- collection membership
col_collection.objects.link(ob_cube)
col_collection.objects.link(ob_light)
col_collection.objects.link(ob_camera)
col_collection.objects.link(ob_cube_001)
col_collection.objects.link(ob_cube_002)

# ---- scene / render settings (as saved in the file)
scene.camera = ob_camera
scene.frame_start = 1; scene.frame_end = 250; scene.frame_set(1)
scene.render.engine = 'BLENDER_EEVEE_NEXT'
scene.cycles.use_denoising = False
scene.cycles.samples = 128
scene.cycles.sampling_pattern = 'TABULATED_SOBOL'
scene.cycles.use_adaptive_sampling = False
scene.cycles.use_light_tree = False
scene.view_settings.view_transform = 'Filmic'
bpy.context.view_layer.update()
